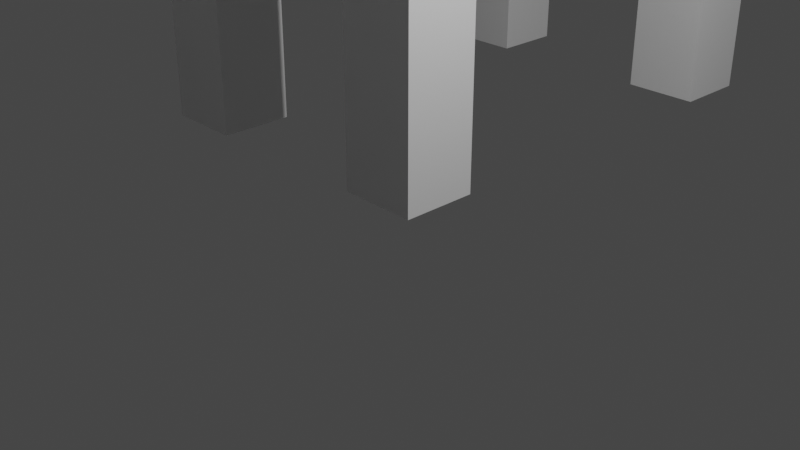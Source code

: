 # Source: ChairAndTable.blend  (saved by Blender 2.93.21; exported with 4.5.12 LTS)
import bpy
from mathutils import Matrix  # noqa: F401  (used for matrix-valued properties, if any)

bpy.ops.wm.read_factory_settings(use_empty=True)
scene = bpy.context.scene
scene.name = 'Scene'

# ---- collections
col_collection = bpy.data.collections.new('Collection'); scene.collection.children.link(col_collection)

# ---- world
world_world = bpy.data.worlds.new('World'); scene.world = world_world
world_world.use_nodes = True; world_world.node_tree.nodes.clear()
_N = world_world.node_tree.nodes; _L = world_world.node_tree.links
n0 = _N.new('ShaderNodeOutputWorld'); n0.name = 'World Output'; n0.location = (300, 300)
n1 = _N.new('ShaderNodeBackground'); n1.name = 'Background'; n1.location = (10, 300)
n1.inputs[0].default_value = (0.05088, 0.05088, 0.05088, 1.0)
_L.new(n1.outputs[0], n0.inputs[0])
n0.is_active_output = True
world_world.color = (0.05088, 0.05088, 0.05088)
world_world.use_sun_shadow = False
world_world.sun_shadow_jitter_overblur = 0.0

# ---- cameras
cam_camera = bpy.data.cameras.new('Camera')
cam_camera.clip_end = 100.0
cam_camera.ortho_scale = 7.314

# ---- lights
light_light = bpy.data.lights.new('Light', 'POINT')
light_light.transmission_factor = 0.0
light_light.energy = 1000.0
light_light.shadow_soft_size = 0.1
light_light.shadow_maximum_resolution = 0.006
light_light.use_absolute_resolution = True

# ---- meshes
me_cube_001 = bpy.data.meshes.new('Cube.001')
me_cube_001.from_pydata([(-0.4712, -0.4561, -2.461), (-0.4712, -0.4561, 2.461), (-0.4712, 0.4561, -2.461), (-0.4712, 0.4561, 2.461), (0.4712, -0.4561, -2.461), (0.4712, -0.4561, 2.461), (0.4712, 0.4561, -2.461), (0.4712, 0.4561, 2.461)], [], [(0, 1, 3, 2), (2, 3, 7, 6), (6, 7, 5, 4), (4, 5, 1, 0), (2, 6, 4, 0), (7, 3, 1, 5)])
_uv = me_cube_001.uv_layers.new(name='UVMap')
_uv.uv.foreach_set('vector', [0.375, 0.0, 0.625, 0.0, 0.625, 0.25, 0.375, 0.25, 0.375, 0.25, 0.625, 0.25, 0.625, 0.5, 0.375, 0.5, 0.375, 0.5, 0.625, 0.5, 0.625, 0.75, 0.375, 0.75, 0.375, 0.75, 0.625, 0.75, 0.625, 1.0, 0.375, 1.0, 0.125, 0.5, 0.375, 0.5, 0.375, 0.75, 0.125, 0.75, 0.625, 0.5, 0.875, 0.5, 0.875, 0.75, 0.625, 0.75])
me_cube_001.use_remesh_fix_poles = True
me_cube_001.use_remesh_preserve_attributes = False
me_cube_001.update()
me_cube_002 = bpy.data.meshes.new('Cube.002')
me_cube_002.from_pydata([(-0.4712, -0.4561, -2.461), (-0.4712, -0.4561, 2.461), (-0.4712, 0.4561, -2.461), (-0.4712, 0.4561, 2.461), (0.4712, -0.4561, -2.461), (0.4712, -0.4561, 2.461), (0.4712, 0.4561, -2.461), (0.4712, 0.4561, 2.461)], [], [(0, 1, 3, 2), (2, 3, 7, 6), (6, 7, 5, 4), (4, 5, 1, 0), (2, 6, 4, 0), (7, 3, 1, 5)])
_uv = me_cube_002.uv_layers.new(name='UVMap')
_uv.uv.foreach_set('vector', [0.375, 0.0, 0.625, 0.0, 0.625, 0.25, 0.375, 0.25, 0.375, 0.25, 0.625, 0.25, 0.625, 0.5, 0.375, 0.5, 0.375, 0.5, 0.625, 0.5, 0.625, 0.75, 0.375, 0.75, 0.375, 0.75, 0.625, 0.75, 0.625, 1.0, 0.375, 1.0, 0.125, 0.5, 0.375, 0.5, 0.375, 0.75, 0.125, 0.75, 0.625, 0.5, 0.875, 0.5, 0.875, 0.75, 0.625, 0.75])
me_cube_002.use_remesh_fix_poles = True
me_cube_002.use_remesh_preserve_attributes = False
me_cube_002.update()
me_cube_003 = bpy.data.meshes.new('Cube.003')
me_cube_003.from_pydata([(-0.4712, -0.4561, -2.461), (-0.4712, -0.4561, 2.461), (-0.4712, 0.4561, -2.461), (-0.4712, 0.4561, 2.461), (0.4712, -0.4561, -2.461), (0.4712, -0.4561, 2.461), (0.4712, 0.4561, -2.461), (0.4712, 0.4561, 2.461)], [], [(0, 1, 3, 2), (2, 3, 7, 6), (6, 7, 5, 4), (4, 5, 1, 0), (2, 6, 4, 0), (7, 3, 1, 5)])
_uv = me_cube_003.uv_layers.new(name='UVMap')
_uv.uv.foreach_set('vector', [0.375, 0.0, 0.625, 0.0, 0.625, 0.25, 0.375, 0.25, 0.375, 0.25, 0.625, 0.25, 0.625, 0.5, 0.375, 0.5, 0.375, 0.5, 0.625, 0.5, 0.625, 0.75, 0.375, 0.75, 0.375, 0.75, 0.625, 0.75, 0.625, 1.0, 0.375, 1.0, 0.125, 0.5, 0.375, 0.5, 0.375, 0.75, 0.125, 0.75, 0.625, 0.5, 0.875, 0.5, 0.875, 0.75, 0.625, 0.75])
me_cube_003.use_remesh_fix_poles = True
me_cube_003.use_remesh_preserve_attributes = False
me_cube_003.update()
me_cube_004 = bpy.data.meshes.new('Cube.004')
me_cube_004.from_pydata([(-0.4712, -0.4561, -2.461), (-0.4712, -0.4561, 2.461), (-0.4712, 0.4561, -2.461), (-0.4712, 0.4561, 2.461), (0.4712, -0.4561, -2.461), (0.4712, -0.4561, 2.461), (0.4712, 0.4561, -2.461), (0.4712, 0.4561, 2.461)], [], [(0, 1, 3, 2), (2, 3, 7, 6), (6, 7, 5, 4), (4, 5, 1, 0), (2, 6, 4, 0), (7, 3, 1, 5)])
_uv = me_cube_004.uv_layers.new(name='UVMap')
_uv.uv.foreach_set('vector', [0.375, 0.0, 0.625, 0.0, 0.625, 0.25, 0.375, 0.25, 0.375, 0.25, 0.625, 0.25, 0.625, 0.5, 0.375, 0.5, 0.375, 0.5, 0.625, 0.5, 0.625, 0.75, 0.375, 0.75, 0.375, 0.75, 0.625, 0.75, 0.625, 1.0, 0.375, 1.0, 0.125, 0.5, 0.375, 0.5, 0.375, 0.75, 0.125, 0.75, 0.625, 0.5, 0.875, 0.5, 0.875, 0.75, 0.625, 0.75])
me_cube_004.use_remesh_fix_poles = True
me_cube_004.use_remesh_preserve_attributes = False
me_cube_004.update()
me_cube_005 = bpy.data.meshes.new('Cube.005')
me_cube_005.from_pydata([(-3.269, -4.908, -0.01399), (-3.269, -4.908, 0.01399), (-3.269, 4.908, -0.01399), (-3.269, 4.908, 0.01399), (3.269, -4.908, -0.01399), (3.269, -4.908, 0.01399), (3.269, 4.908, -0.01399), (3.269, 4.908, 0.01399)], [], [(0, 1, 3, 2), (2, 3, 7, 6), (6, 7, 5, 4), (4, 5, 1, 0), (2, 6, 4, 0), (7, 3, 1, 5)])
_uv = me_cube_005.uv_layers.new(name='UVMap')
_uv.uv.foreach_set('vector', [0.375, 0.0, 0.625, 0.0, 0.625, 0.25, 0.375, 0.25, 0.375, 0.25, 0.625, 0.25, 0.625, 0.5, 0.375, 0.5, 0.375, 0.5, 0.625, 0.5, 0.625, 0.75, 0.375, 0.75, 0.375, 0.75, 0.625, 0.75, 0.625, 1.0, 0.375, 1.0, 0.125, 0.5, 0.375, 0.5, 0.375, 0.75, 0.125, 0.75, 0.625, 0.5, 0.875, 0.5, 0.875, 0.75, 0.625, 0.75])
me_cube_005.use_remesh_fix_poles = True
me_cube_005.use_remesh_preserve_attributes = False
me_cube_005.update()
me_cube_006 = bpy.data.meshes.new('Cube.006')
me_cube_006.from_pydata([(-0.2558, -0.2281, -1.415), (-0.2558, -0.2281, 1.415), (-0.2558, 0.2281, -1.415), (-0.2558, 0.2281, 1.415), (0.2558, -0.2281, -1.415), (0.2558, -0.2281, 1.415), (0.2558, 0.2281, -1.415), (0.2558, 0.2281, 1.415)], [], [(0, 1, 3, 2), (2, 3, 7, 6), (6, 7, 5, 4), (4, 5, 1, 0), (2, 6, 4, 0), (7, 3, 1, 5)])
_uv = me_cube_006.uv_layers.new(name='UVMap')
_uv.uv.foreach_set('vector', [0.375, 0.0, 0.625, 0.0, 0.625, 0.25, 0.375, 0.25, 0.375, 0.25, 0.625, 0.25, 0.625, 0.5, 0.375, 0.5, 0.375, 0.5, 0.625, 0.5, 0.625, 0.75, 0.375, 0.75, 0.375, 0.75, 0.625, 0.75, 0.625, 1.0, 0.375, 1.0, 0.125, 0.5, 0.375, 0.5, 0.375, 0.75, 0.125, 0.75, 0.625, 0.5, 0.875, 0.5, 0.875, 0.75, 0.625, 0.75])
me_cube_006.use_remesh_fix_poles = True
me_cube_006.use_remesh_preserve_attributes = False
me_cube_006.update()
me_cube_007 = bpy.data.meshes.new('Cube.007')
me_cube_007.from_pydata([(-0.2558, -0.2281, -1.415), (-0.2558, -0.2281, 1.415), (-0.2558, 0.2281, -1.415), (-0.2558, 0.2281, 1.415), (0.2558, -0.2281, -1.415), (0.2558, -0.2281, 1.415), (0.2558, 0.2281, -1.415), (0.2558, 0.2281, 1.415)], [], [(0, 1, 3, 2), (2, 3, 7, 6), (6, 7, 5, 4), (4, 5, 1, 0), (2, 6, 4, 0), (7, 3, 1, 5)])
_uv = me_cube_007.uv_layers.new(name='UVMap')
_uv.uv.foreach_set('vector', [0.375, 0.0, 0.625, 0.0, 0.625, 0.25, 0.375, 0.25, 0.375, 0.25, 0.625, 0.25, 0.625, 0.5, 0.375, 0.5, 0.375, 0.5, 0.625, 0.5, 0.625, 0.75, 0.375, 0.75, 0.375, 0.75, 0.625, 0.75, 0.625, 1.0, 0.375, 1.0, 0.125, 0.5, 0.375, 0.5, 0.375, 0.75, 0.125, 0.75, 0.625, 0.5, 0.875, 0.5, 0.875, 0.75, 0.625, 0.75])
me_cube_007.use_remesh_fix_poles = True
me_cube_007.use_remesh_preserve_attributes = False
me_cube_007.update()
me_cube_008 = bpy.data.meshes.new('Cube.008')
me_cube_008.from_pydata([(-0.2558, -0.2281, -1.415), (-0.2558, -0.2281, 1.415), (-0.2558, 0.2281, -1.415), (-0.2558, 0.2281, 1.415), (0.2558, -0.2281, -1.415), (0.2558, -0.2281, 1.415), (0.2558, 0.2281, -1.415), (0.2558, 0.2281, 1.415)], [], [(0, 1, 3, 2), (2, 3, 7, 6), (6, 7, 5, 4), (4, 5, 1, 0), (2, 6, 4, 0), (7, 3, 1, 5)])
_uv = me_cube_008.uv_layers.new(name='UVMap')
_uv.uv.foreach_set('vector', [0.375, 0.0, 0.625, 0.0, 0.625, 0.25, 0.375, 0.25, 0.375, 0.25, 0.625, 0.25, 0.625, 0.5, 0.375, 0.5, 0.375, 0.5, 0.625, 0.5, 0.625, 0.75, 0.375, 0.75, 0.375, 0.75, 0.625, 0.75, 0.625, 1.0, 0.375, 1.0, 0.125, 0.5, 0.375, 0.5, 0.375, 0.75, 0.125, 0.75, 0.625, 0.5, 0.875, 0.5, 0.875, 0.75, 0.625, 0.75])
me_cube_008.use_remesh_fix_poles = True
me_cube_008.use_remesh_preserve_attributes = False
me_cube_008.update()
me_cube_009 = bpy.data.meshes.new('Cube.009')
me_cube_009.from_pydata([(-0.2558, -0.2281, -1.415), (-0.2558, -0.2281, 1.415), (-0.2558, 0.2281, -1.415), (-0.2558, 0.2281, 1.415), (0.2558, -0.2281, -1.415), (0.2558, -0.2281, 1.415), (0.2558, 0.2281, -1.415), (0.2558, 0.2281, 1.415)], [], [(0, 1, 3, 2), (2, 3, 7, 6), (6, 7, 5, 4), (4, 5, 1, 0), (2, 6, 4, 0), (7, 3, 1, 5)])
_uv = me_cube_009.uv_layers.new(name='UVMap')
_uv.uv.foreach_set('vector', [0.375, 0.0, 0.625, 0.0, 0.625, 0.25, 0.375, 0.25, 0.375, 0.25, 0.625, 0.25, 0.625, 0.5, 0.375, 0.5, 0.375, 0.5, 0.625, 0.5, 0.625, 0.75, 0.375, 0.75, 0.375, 0.75, 0.625, 0.75, 0.625, 1.0, 0.375, 1.0, 0.125, 0.5, 0.375, 0.5, 0.375, 0.75, 0.125, 0.75, 0.625, 0.5, 0.875, 0.5, 0.875, 0.75, 0.625, 0.75])
me_cube_009.use_remesh_fix_poles = True
me_cube_009.use_remesh_preserve_attributes = False
me_cube_009.update()
me_cube_010 = bpy.data.meshes.new('Cube.010')
me_cube_010.from_pydata([(-1.403, -1.71, -0.1168), (-1.403, -1.71, 0.1168), (-1.403, 1.71, -0.1168), (-1.403, 1.71, 0.1168), (1.403, -1.71, -0.1168), (1.403, -1.71, 0.1168), (1.403, 1.71, -0.1168), (1.403, 1.71, 0.1168)], [], [(0, 1, 3, 2), (2, 3, 7, 6), (6, 7, 5, 4), (4, 5, 1, 0), (2, 6, 4, 0), (7, 3, 1, 5)])
_uv = me_cube_010.uv_layers.new(name='UVMap')
_uv.uv.foreach_set('vector', [0.375, 0.0, 0.625, 0.0, 0.625, 0.25, 0.375, 0.25, 0.375, 0.25, 0.625, 0.25, 0.625, 0.5, 0.375, 0.5, 0.375, 0.5, 0.625, 0.5, 0.625, 0.75, 0.375, 0.75, 0.375, 0.75, 0.625, 0.75, 0.625, 1.0, 0.375, 1.0, 0.125, 0.5, 0.375, 0.5, 0.375, 0.75, 0.125, 0.75, 0.625, 0.5, 0.875, 0.5, 0.875, 0.75, 0.625, 0.75])
me_cube_010.use_remesh_fix_poles = True
me_cube_010.use_remesh_preserve_attributes = False
me_cube_010.update()
me_cube_011 = bpy.data.meshes.new('Cube.011')
me_cube_011.from_pydata([(-1.485, -0.1686, -1.983), (-1.485, -0.1686, 1.983), (-1.485, 0.1686, -1.983), (-1.485, 0.1686, 1.983), (1.485, -0.1686, -1.983), (1.485, -0.1686, 1.983), (1.485, 0.1686, -1.983), (1.485, 0.1686, 1.983)], [], [(0, 1, 3, 2), (2, 3, 7, 6), (6, 7, 5, 4), (4, 5, 1, 0), (2, 6, 4, 0), (7, 3, 1, 5)])
_uv = me_cube_011.uv_layers.new(name='UVMap')
_uv.uv.foreach_set('vector', [0.375, 0.0, 0.625, 0.0, 0.625, 0.25, 0.375, 0.25, 0.375, 0.25, 0.625, 0.25, 0.625, 0.5, 0.375, 0.5, 0.375, 0.5, 0.625, 0.5, 0.625, 0.75, 0.375, 0.75, 0.375, 0.75, 0.625, 0.75, 0.625, 1.0, 0.375, 1.0, 0.125, 0.5, 0.375, 0.5, 0.375, 0.75, 0.125, 0.75, 0.625, 0.5, 0.875, 0.5, 0.875, 0.75, 0.625, 0.75])
me_cube_011.use_remesh_fix_poles = True
me_cube_011.use_remesh_preserve_attributes = False
me_cube_011.update()

# ---- objects
ob_light = bpy.data.objects.new('Light', light_light)
ob_camera = bpy.data.objects.new('Camera', cam_camera)
ob_cube = bpy.data.objects.new('Cube', me_cube_001)
ob_cube_001 = bpy.data.objects.new('Cube.001', me_cube_002)
ob_cube_002 = bpy.data.objects.new('Cube.002', me_cube_003)
ob_cube_003 = bpy.data.objects.new('Cube.003', me_cube_004)
ob_cube_004 = bpy.data.objects.new('Cube.004', me_cube_005)
ob_cube_005 = bpy.data.objects.new('Cube.005', me_cube_006)
ob_cube_006 = bpy.data.objects.new('Cube.006', me_cube_007)
ob_cube_007 = bpy.data.objects.new('Cube.007', me_cube_008)
ob_cube_008 = bpy.data.objects.new('Cube.008', me_cube_009)
ob_cube_009 = bpy.data.objects.new('Cube.009', me_cube_010)
ob_cube_010 = bpy.data.objects.new('Cube.010', me_cube_011)

# ---- transforms, parenting, visibility, modifiers, constraints
ob_light.location = (4.076, 1.005, 5.904)
ob_light.rotation_euler = (0.6503, 0.05522, 1.866)
ob_light.lock_rotations_4d = False
ob_light.empty_display_type = 'ARROWS'
ob_light.color = (0.0, 0.0, 0.0, 0.0)
ob_light.lineart.crease_threshold = 0.0
ob_camera.location = (7.359, -6.926, 4.958)
ob_camera.rotation_euler = (1.109, 0.0, 0.8149)
ob_camera.lock_rotations_4d = False
ob_camera.empty_display_type = 'ARROWS'
ob_camera.color = (0.0, 0.0, 0.0, 0.0)
ob_camera.display_type = 'WIRE'
ob_camera.lineart.crease_threshold = 0.0
ob_cube.location = (-3.525, 0.4967, 2.461)
ob_cube_001.location = (-0.3845, 0.4967, 2.461)
ob_cube_002.location = (-0.3845, 5.528, 2.461)
ob_cube_003.location = (-3.525, 5.504, 2.461)
ob_cube_004.location = (-1.751, 3.002, 4.908)
ob_cube_004.rotation_euler = (-3.142, -0.0, 0.0)
ob_cube_005.location = (-0.7413, -4.286, 1.415)
ob_cube_006.location = (-2.732, -4.286, 1.415)
ob_cube_007.location = (-2.732, -6.322, 1.415)
ob_cube_008.location = (-0.7413, -6.266, 1.415)
ob_cube_009.location = (-1.853, -5.371, 2.856)
ob_cube_009.rotation_euler = (-3.142, -0.0, 0.0)
ob_cube_010.location = (-1.853, -7.051, 4.598)

# ---- collection membership
col_collection.objects.link(ob_light)
col_collection.objects.link(ob_camera)
col_collection.objects.link(ob_cube)
col_collection.objects.link(ob_cube_001)
col_collection.objects.link(ob_cube_002)
col_collection.objects.link(ob_cube_003)
col_collection.objects.link(ob_cube_004)
col_collection.objects.link(ob_cube_005)
col_collection.objects.link(ob_cube_006)
col_collection.objects.link(ob_cube_007)
col_collection.objects.link(ob_cube_008)
col_collection.objects.link(ob_cube_009)
col_collection.objects.link(ob_cube_010)

# ---- scene / render settings (as saved in the file)
scene.camera = ob_camera
scene.frame_start = 1; scene.frame_end = 250; scene.frame_set(39)
scene.render.engine = 'BLENDER_EEVEE_NEXT'
scene.cycles.use_denoising = False
scene.cycles.samples = 128
scene.cycles.sampling_pattern = 'TABULATED_SOBOL'
scene.cycles.use_adaptive_sampling = False
scene.cycles.use_light_tree = False
scene.view_settings.view_transform = 'Filmic'
bpy.context.view_layer.update()
